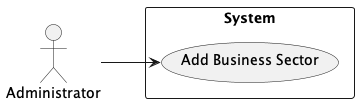

The diagram above was rendered by PlantUML. Its source (embedded in the PNG):
@startuml
'https://plantuml.com/use-case-diagram

actor "Administrator"

left to right direction
rectangle "System"{

    "Administrator" --> (Add Business Sector)

}
@enduml